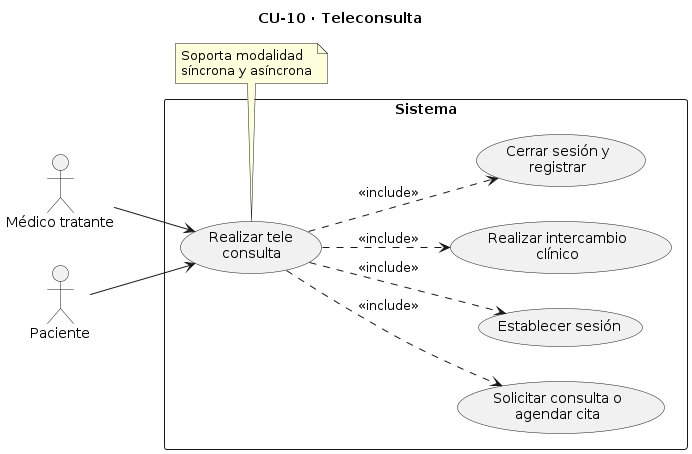

The diagram above was rendered by PlantUML. Its source (embedded in the PNG):
@startuml
title CU-10 · Teleconsulta

left to right direction

actor "Médico tratante" as Medico
actor Paciente

rectangle Sistema {
  usecase "Realizar tele\nconsulta" as UC10
  usecase "Solicitar consulta o\nagendar cita" as UC10a
  usecase "Establecer sesión" as UC10b
  usecase "Realizar intercambio\nclínico" as UC10c
  usecase "Cerrar sesión y\nregistrar" as UC10d
}

Medico --> UC10
Paciente --> UC10

UC10 ..> UC10a : <<include>>
UC10 ..> UC10b : <<include>>
UC10 ..> UC10c : <<include>>
UC10 ..> UC10d : <<include>>

note bottom of UC10
  Soporta modalidad
  síncrona y asíncrona
end note
@enduml